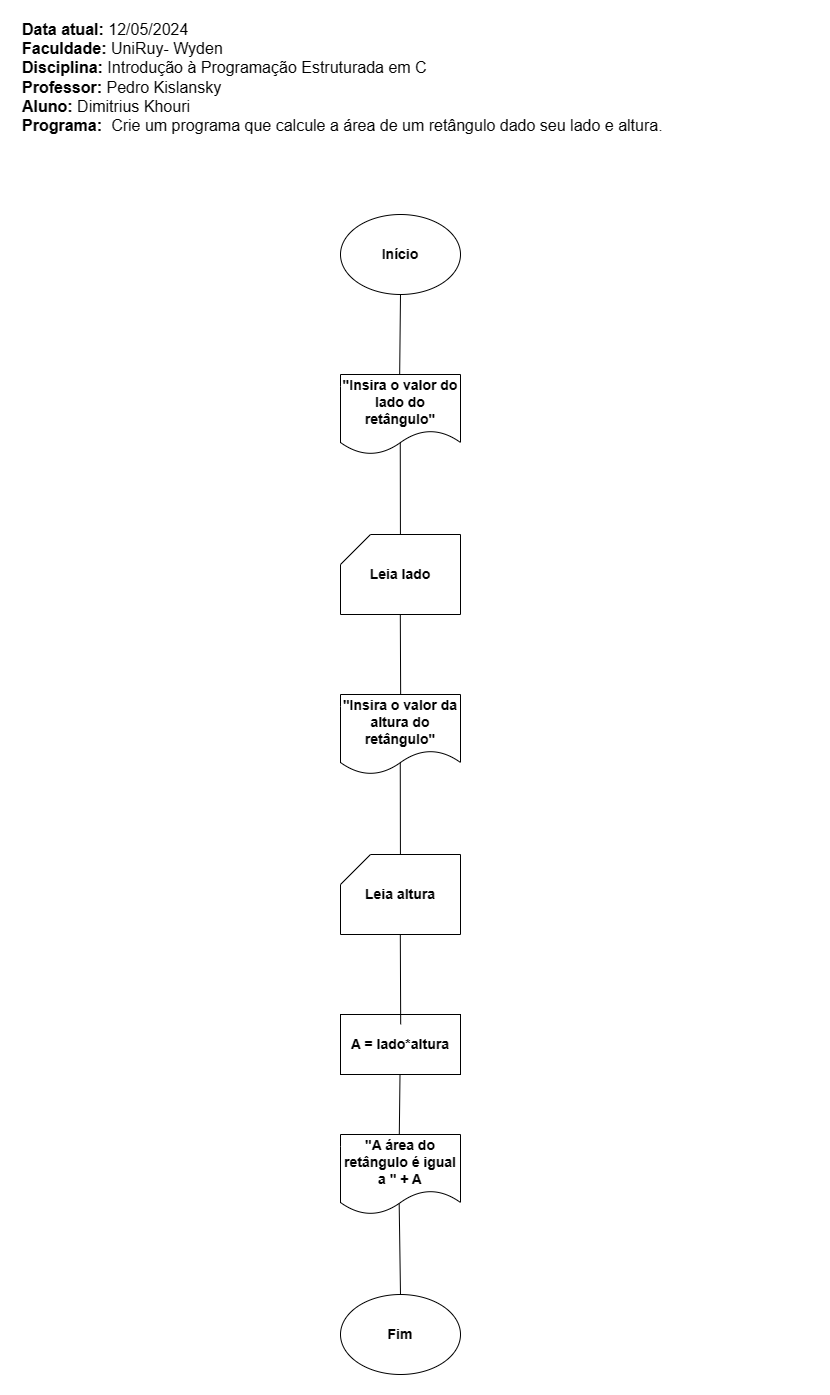

The diagram above was exported from draw.io. Its source (the exported page's mxGraphModel, read from the mxfile embedded in the PNG):
<mxGraphModel dx="889" dy="347" grid="1" gridSize="10" guides="1" tooltips="1" connect="1" arrows="1" fold="1" page="1" pageScale="1" pageWidth="827" pageHeight="1169" math="0" shadow="0">
  <root>
    <mxCell id="0" />
    <mxCell id="1" parent="0" />
    <mxCell id="Gt4fIkazbYZAVVANYJmZ-1" value="&lt;div style=&quot;&quot;&gt;&lt;div style=&quot;font-size: 16px;&quot;&gt;&lt;b&gt;Data atual:&lt;/b&gt;&amp;nbsp;12/05/2024&lt;b&gt;&lt;br&gt;Faculdade:&lt;/b&gt; UniRuy- Wyden&lt;/div&gt;&lt;div style=&quot;font-size: 16px;&quot;&gt;&lt;b&gt;Disciplina:&lt;/b&gt; Introdução à Programação Estruturada em C&lt;/div&gt;&lt;div style=&quot;font-size: 16px;&quot;&gt;&lt;b&gt;Professor:&lt;/b&gt; Pedro Kislansky&lt;/div&gt;&lt;div style=&quot;&quot;&gt;&lt;span style=&quot;font-size: 16px; background-color: initial;&quot;&gt;&lt;b&gt;Aluno:&lt;/b&gt; Dimitrius Khouri&lt;br&gt;&lt;/span&gt;&lt;b style=&quot;font-size: 16px;&quot;&gt;Programa:&lt;/b&gt;&lt;span style=&quot;font-size: 16px;&quot;&gt;&amp;nbsp;&lt;/span&gt;&lt;span style=&quot;text-align: justify; text-indent: -18pt; background-color: initial; font-size: 12pt; line-height: 107%;&quot;&gt;&lt;span style=&quot;font-variant-numeric: normal; font-variant-east-asian: normal; font-variant-alternates: normal; font-kerning: auto; font-optical-sizing: auto; font-feature-settings: normal; font-variation-settings: normal; font-variant-position: normal; font-stretch: normal; font-size: 7pt; line-height: normal; font-family: &amp;quot;Times New Roman&amp;quot;;&quot;&gt;&amp;nbsp;&amp;nbsp;&lt;/span&gt;&lt;/span&gt;&lt;span style=&quot;text-align: justify; text-indent: -18pt; background-color: initial; font-size: 12pt; line-height: 107%;&quot;&gt;Crie&amp;nbsp;um programa que calcule a área de um retângulo dado seu lado e altura.&lt;/span&gt;&lt;/div&gt;&lt;p style=&quot;text-align:justify;text-indent:-18.0pt;&lt;br/&gt;mso-list:l0 level1 lfo1&quot; class=&quot;MsoListParagraph&quot;&gt;&lt;span style=&quot;font-size:12.0pt;line-height:107%&quot;&gt;&lt;/span&gt;&lt;/p&gt;&lt;/div&gt;" style="text;html=1;align=left;verticalAlign=middle;whiteSpace=wrap;rounded=0;fontSize=14;" parent="1" vertex="1">
      <mxGeometry y="30" width="790" height="80" as="geometry" />
    </mxCell>
    <mxCell id="Gt4fIkazbYZAVVANYJmZ-7" value="&lt;span style=&quot;font-size: 14px;&quot;&gt;Início&lt;/span&gt;" style="ellipse;whiteSpace=wrap;html=1;fontSize=14;fontStyle=1" parent="1" vertex="1">
      <mxGeometry x="320" y="200" width="120" height="80" as="geometry" />
    </mxCell>
    <mxCell id="Gt4fIkazbYZAVVANYJmZ-12" value="&lt;span style=&quot;font-size: 14px;&quot;&gt;&quot;Insira o valor do lado do retângulo&quot;&lt;/span&gt;" style="shape=document;whiteSpace=wrap;html=1;boundedLbl=1;fontSize=14;fontStyle=1" parent="1" vertex="1">
      <mxGeometry x="320" y="360" width="120" height="80" as="geometry" />
    </mxCell>
    <mxCell id="Gt4fIkazbYZAVVANYJmZ-19" value="&lt;span style=&quot;font-size: 14px;&quot;&gt;&quot;A área do retângulo é igual a &quot; + A&lt;/span&gt;" style="shape=document;whiteSpace=wrap;html=1;boundedLbl=1;fontStyle=1;fontSize=14;" parent="1" vertex="1">
      <mxGeometry x="320" y="1120" width="120" height="80" as="geometry" />
    </mxCell>
    <mxCell id="Gt4fIkazbYZAVVANYJmZ-21" value="" style="endArrow=none;html=1;rounded=0;exitX=0.49;exitY=0.006;exitDx=0;exitDy=0;exitPerimeter=0;" parent="1" source="Gt4fIkazbYZAVVANYJmZ-19" edge="1">
      <mxGeometry width="50" height="50" relative="1" as="geometry">
        <mxPoint x="379.5" y="1140" as="sourcePoint" />
        <mxPoint x="379.5" y="1060" as="targetPoint" />
      </mxGeometry>
    </mxCell>
    <mxCell id="Gt4fIkazbYZAVVANYJmZ-26" value="&lt;span style=&quot;font-size: 14px;&quot;&gt;Fim&lt;/span&gt;" style="ellipse;whiteSpace=wrap;html=1;fontStyle=1;fontSize=14;" parent="1" vertex="1">
      <mxGeometry x="320" y="1280" width="120" height="80" as="geometry" />
    </mxCell>
    <mxCell id="Gt4fIkazbYZAVVANYJmZ-31" value="" style="endArrow=none;html=1;rounded=0;entryX=0.5;entryY=1;entryDx=0;entryDy=0;exitX=0.503;exitY=-0.002;exitDx=0;exitDy=0;exitPerimeter=0;" parent="1" edge="1">
      <mxGeometry width="50" height="50" relative="1" as="geometry">
        <mxPoint x="380.18" y="689.84" as="sourcePoint" />
        <mxPoint x="379.82" y="600" as="targetPoint" />
      </mxGeometry>
    </mxCell>
    <mxCell id="Gt4fIkazbYZAVVANYJmZ-32" value="" style="endArrow=none;html=1;rounded=0;entryX=0.498;entryY=0.856;entryDx=0;entryDy=0;entryPerimeter=0;" parent="1" target="Gt4fIkazbYZAVVANYJmZ-12" edge="1">
      <mxGeometry width="50" height="50" relative="1" as="geometry">
        <mxPoint x="379.92700729927014" y="520" as="sourcePoint" />
        <mxPoint x="380" y="430" as="targetPoint" />
      </mxGeometry>
    </mxCell>
    <mxCell id="Gt4fIkazbYZAVVANYJmZ-33" value="" style="endArrow=none;html=1;rounded=0;exitX=0.493;exitY=0.006;exitDx=0;exitDy=0;exitPerimeter=0;" parent="1" source="Gt4fIkazbYZAVVANYJmZ-12" target="Gt4fIkazbYZAVVANYJmZ-7" edge="1">
      <mxGeometry width="50" height="50" relative="1" as="geometry">
        <mxPoint x="410" y="340" as="sourcePoint" />
        <mxPoint x="460" y="290" as="targetPoint" />
      </mxGeometry>
    </mxCell>
    <mxCell id="Gt4fIkazbYZAVVANYJmZ-34" value="Leia lado" style="shape=card;whiteSpace=wrap;html=1;fontSize=14;fontStyle=1" parent="1" vertex="1">
      <mxGeometry x="320" y="520" width="120" height="80" as="geometry" />
    </mxCell>
    <mxCell id="CQ1V4KEW5lqD25lIMKnQ-1" value="A = lado*altura" style="rounded=0;whiteSpace=wrap;html=1;fontSize=14;fontStyle=1" parent="1" vertex="1">
      <mxGeometry x="320" y="1000" width="120" height="60" as="geometry" />
    </mxCell>
    <mxCell id="CQ1V4KEW5lqD25lIMKnQ-3" value="" style="endArrow=none;html=1;rounded=0;entryX=0.489;entryY=0.863;entryDx=0;entryDy=0;entryPerimeter=0;exitX=0.5;exitY=0;exitDx=0;exitDy=0;" parent="1" source="Gt4fIkazbYZAVVANYJmZ-26" target="Gt4fIkazbYZAVVANYJmZ-19" edge="1">
      <mxGeometry width="50" height="50" relative="1" as="geometry">
        <mxPoint x="379.5" y="1270" as="sourcePoint" />
        <mxPoint x="379" y="1190" as="targetPoint" />
      </mxGeometry>
    </mxCell>
    <mxCell id="qfTPa1Qqry2v93BALSqR-1" value="&lt;span style=&quot;font-size: 14px;&quot;&gt;&quot;Insira o valor da altura do retângulo&quot;&lt;/span&gt;" style="shape=document;whiteSpace=wrap;html=1;boundedLbl=1;fontSize=14;fontStyle=1" parent="1" vertex="1">
      <mxGeometry x="320" y="680" width="120" height="80" as="geometry" />
    </mxCell>
    <mxCell id="qfTPa1Qqry2v93BALSqR-2" value="" style="endArrow=none;html=1;rounded=0;entryX=0.5;entryY=1;entryDx=0;entryDy=0;exitX=0.503;exitY=-0.002;exitDx=0;exitDy=0;exitPerimeter=0;" parent="1" edge="1">
      <mxGeometry width="50" height="50" relative="1" as="geometry">
        <mxPoint x="380.18" y="1009.84" as="sourcePoint" />
        <mxPoint x="379.82" y="920" as="targetPoint" />
      </mxGeometry>
    </mxCell>
    <mxCell id="qfTPa1Qqry2v93BALSqR-3" value="" style="endArrow=none;html=1;rounded=0;entryX=0.498;entryY=0.856;entryDx=0;entryDy=0;entryPerimeter=0;" parent="1" target="qfTPa1Qqry2v93BALSqR-1" edge="1">
      <mxGeometry width="50" height="50" relative="1" as="geometry">
        <mxPoint x="379.92700729927014" y="840" as="sourcePoint" />
        <mxPoint x="380" y="750" as="targetPoint" />
      </mxGeometry>
    </mxCell>
    <mxCell id="qfTPa1Qqry2v93BALSqR-4" value="Leia altura" style="shape=card;whiteSpace=wrap;html=1;fontSize=14;fontStyle=1" parent="1" vertex="1">
      <mxGeometry x="320" y="840" width="120" height="80" as="geometry" />
    </mxCell>
  </root>
</mxGraphModel>